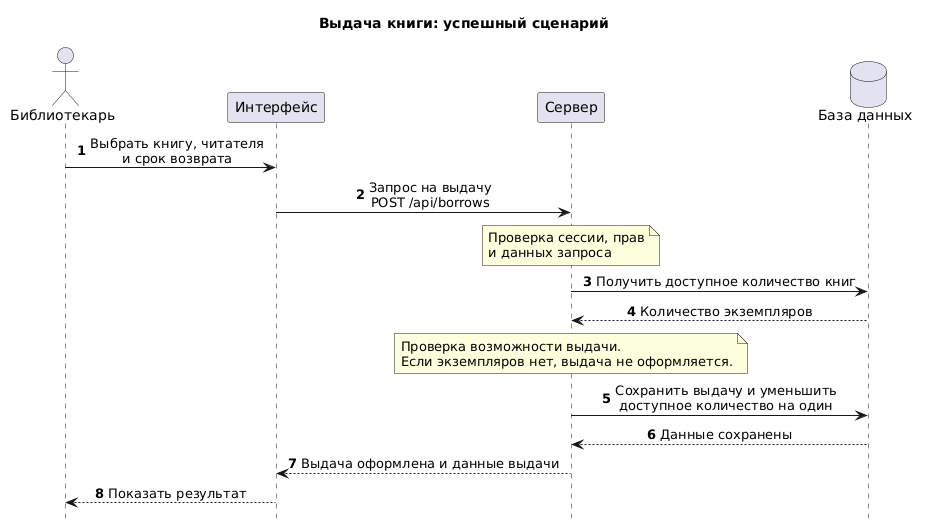

The diagram above was rendered by PlantUML. Its source (embedded in the PNG):
@startuml
autonumber
hide footbox
skinparam shadowing false
skinparam sequenceMessageAlign center

actor "Библиотекарь" as User
participant "Интерфейс" as UI
participant "Сервер" as Server
database "База данных" as DB

title Выдача книги: успешный сценарий

User -> UI : Выбрать книгу, читателя\nи срок возврата
UI -> Server : Запрос на выдачу\nPOST /api/borrows

note over Server
  Проверка сессии, прав
  и данных запроса
end note

Server -> DB : Получить доступное количество книг
DB --> Server : Количество экземпляров

note over Server
  Проверка возможности выдачи.
  Если экземпляров нет, выдача не оформляется.
end note

Server -> DB : Сохранить выдачу и уменьшить\nдоступное количество на один
DB --> Server : Данные сохранены
Server --> UI : Выдача оформлена и данные выдачи
UI --> User : Показать результат
@enduml